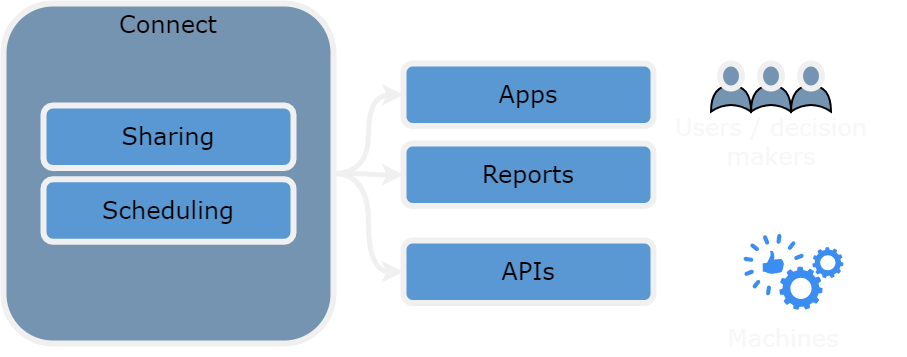

The diagram above was exported from draw.io. Its source (the exported page's mxGraphModel, read from the mxfile embedded in the PNG):
<mxGraphModel dx="579" dy="509" grid="1" gridSize="10" guides="1" tooltips="1" connect="1" arrows="1" fold="1" page="1" pageScale="1" pageWidth="1920" pageHeight="1200" math="0" shadow="0">
  <root>
    <mxCell id="0" />
    <mxCell id="1" parent="0" />
    <mxCell id="68" style="edgeStyle=orthogonalEdgeStyle;html=1;exitX=1;exitY=0.5;exitDx=0;exitDy=0;entryX=0;entryY=0.5;entryDx=0;entryDy=0;curved=1;strokeWidth=5;fillColor=#f5f5f5;strokeColor=#f0f0f0;" edge="1" parent="1" source="2" target="64">
      <mxGeometry relative="1" as="geometry" />
    </mxCell>
    <mxCell id="2" value="Connect" style="rounded=1;whiteSpace=wrap;html=1;fontFamily=Verdana;fillColor=#7494b1;fontColor=#000000;fontSize=24;strokeWidth=6;strokeColor=#f0f0f0;verticalAlign=top;" parent="1" vertex="1">
      <mxGeometry x="320" y="300" width="330" height="340" as="geometry" />
    </mxCell>
    <mxCell id="35" value="Users / decision makers" style="text;html=1;strokeColor=none;fillColor=none;align=center;verticalAlign=middle;whiteSpace=wrap;rounded=0;strokeWidth=6;fontFamily=Verdana;fontSize=24;fontColor=#f7f7f7;" parent="1" vertex="1">
      <mxGeometry x="967.5" y="422.5" width="240" height="30" as="geometry" />
    </mxCell>
    <mxCell id="41" value="" style="group" parent="1" vertex="1" connectable="0">
      <mxGeometry x="1030" y="360" width="35" height="50" as="geometry" />
    </mxCell>
    <mxCell id="42" value="" style="shape=xor;whiteSpace=wrap;html=1;rounded=1;strokeColor=default;strokeWidth=2;fontFamily=Verdana;fontSize=24;fontColor=#000000;fillColor=#7494B1;rotation=-90;" parent="41" vertex="1">
      <mxGeometry x="4.375" y="15" width="26.25" height="40" as="geometry" />
    </mxCell>
    <mxCell id="43" value="" style="ellipse;whiteSpace=wrap;html=1;rounded=1;strokeColor=#f0f0f0;strokeWidth=6;fontFamily=Verdana;fontSize=24;fontColor=#000000;fillColor=#7494b1;" parent="41" vertex="1">
      <mxGeometry x="6.5625" width="21.875" height="25" as="geometry" />
    </mxCell>
    <mxCell id="44" value="Sharing" style="rounded=1;whiteSpace=wrap;html=1;fontFamily=Verdana;fillColor=#5a98d3;fontColor=#000000;fontSize=24;strokeWidth=6;strokeColor=#f0f0f0;" parent="1" vertex="1">
      <mxGeometry x="360" y="402" width="250" height="62.5" as="geometry" />
    </mxCell>
    <mxCell id="58" value="" style="group" vertex="1" connectable="0" parent="1">
      <mxGeometry x="1110" y="360" width="35" height="50" as="geometry" />
    </mxCell>
    <mxCell id="59" value="" style="shape=xor;whiteSpace=wrap;html=1;rounded=1;strokeColor=default;strokeWidth=2;fontFamily=Verdana;fontSize=24;fontColor=#000000;fillColor=#7494B1;rotation=-90;" vertex="1" parent="58">
      <mxGeometry x="4.375" y="15" width="26.25" height="40" as="geometry" />
    </mxCell>
    <mxCell id="60" value="" style="ellipse;whiteSpace=wrap;html=1;rounded=1;strokeColor=#f0f0f0;strokeWidth=6;fontFamily=Verdana;fontSize=24;fontColor=#000000;fillColor=#7494b1;" vertex="1" parent="58">
      <mxGeometry x="6.5625" width="21.875" height="25" as="geometry" />
    </mxCell>
    <mxCell id="61" value="" style="group" vertex="1" connectable="0" parent="1">
      <mxGeometry x="1070" y="360" width="35" height="50" as="geometry" />
    </mxCell>
    <mxCell id="62" value="" style="shape=xor;whiteSpace=wrap;html=1;rounded=1;strokeColor=default;strokeWidth=2;fontFamily=Verdana;fontSize=24;fontColor=#000000;fillColor=#7494B1;rotation=-90;" vertex="1" parent="61">
      <mxGeometry x="4.375" y="15" width="26.25" height="40" as="geometry" />
    </mxCell>
    <mxCell id="63" value="" style="ellipse;whiteSpace=wrap;html=1;rounded=1;strokeColor=#f0f0f0;strokeWidth=6;fontFamily=Verdana;fontSize=24;fontColor=#000000;fillColor=#7494b1;" vertex="1" parent="61">
      <mxGeometry x="6.5625" width="21.875" height="25" as="geometry" />
    </mxCell>
    <mxCell id="64" value="Apps" style="rounded=1;whiteSpace=wrap;html=1;fontFamily=Verdana;fillColor=#5a98d3;fontColor=#000000;fontSize=24;strokeWidth=6;strokeColor=#f0f0f0;" vertex="1" parent="1">
      <mxGeometry x="720" y="360" width="250" height="62.5" as="geometry" />
    </mxCell>
    <mxCell id="65" value="Reports" style="rounded=1;whiteSpace=wrap;html=1;fontFamily=Verdana;fillColor=#5a98d3;fontColor=#000000;fontSize=24;strokeWidth=6;strokeColor=#f0f0f0;" vertex="1" parent="1">
      <mxGeometry x="720" y="440" width="250" height="62.5" as="geometry" />
    </mxCell>
    <mxCell id="66" value="APIs" style="rounded=1;whiteSpace=wrap;html=1;fontFamily=Verdana;fillColor=#5a98d3;fontColor=#000000;fontSize=24;strokeWidth=6;strokeColor=#f0f0f0;" vertex="1" parent="1">
      <mxGeometry x="720" y="537" width="250" height="62.5" as="geometry" />
    </mxCell>
    <mxCell id="67" value="" style="sketch=0;html=1;aspect=fixed;strokeColor=none;shadow=0;align=center;verticalAlign=top;fillColor=#3B8DF1;shape=mxgraph.gcp2.capabilities" vertex="1" parent="1">
      <mxGeometry x="1060" y="530.25" width="100" height="76" as="geometry" />
    </mxCell>
    <mxCell id="69" style="edgeStyle=orthogonalEdgeStyle;html=1;exitX=1;exitY=0.5;exitDx=0;exitDy=0;curved=1;strokeWidth=5;fillColor=#f5f5f5;strokeColor=#f0f0f0;" edge="1" parent="1" source="2" target="65">
      <mxGeometry relative="1" as="geometry">
        <mxPoint x="659.9999999999998" y="480" as="sourcePoint" />
        <mxPoint x="720.0000000000002" y="431.25" as="targetPoint" />
      </mxGeometry>
    </mxCell>
    <mxCell id="70" style="edgeStyle=orthogonalEdgeStyle;html=1;exitX=1;exitY=0.5;exitDx=0;exitDy=0;curved=1;entryX=0;entryY=0.5;entryDx=0;entryDy=0;strokeWidth=5;fillColor=#f5f5f5;strokeColor=#f0f0f0;" edge="1" parent="1" source="2" target="66">
      <mxGeometry relative="1" as="geometry">
        <mxPoint x="659.9999999999998" y="480" as="sourcePoint" />
        <mxPoint x="720.0000000000002" y="511.25" as="targetPoint" />
      </mxGeometry>
    </mxCell>
    <mxCell id="71" value="Scheduling" style="rounded=1;whiteSpace=wrap;html=1;fontFamily=Verdana;fillColor=#5a98d3;fontColor=#000000;fontSize=24;strokeWidth=6;strokeColor=#f0f0f0;" vertex="1" parent="1">
      <mxGeometry x="360" y="475.75" width="250" height="62.5" as="geometry" />
    </mxCell>
    <mxCell id="72" value="Machines" style="text;html=1;strokeColor=none;fillColor=none;align=center;verticalAlign=middle;whiteSpace=wrap;rounded=0;strokeWidth=6;fontFamily=Verdana;fontSize=24;fontColor=#f7f7f7;" vertex="1" parent="1">
      <mxGeometry x="980" y="620" width="240" height="30" as="geometry" />
    </mxCell>
  </root>
</mxGraphModel>